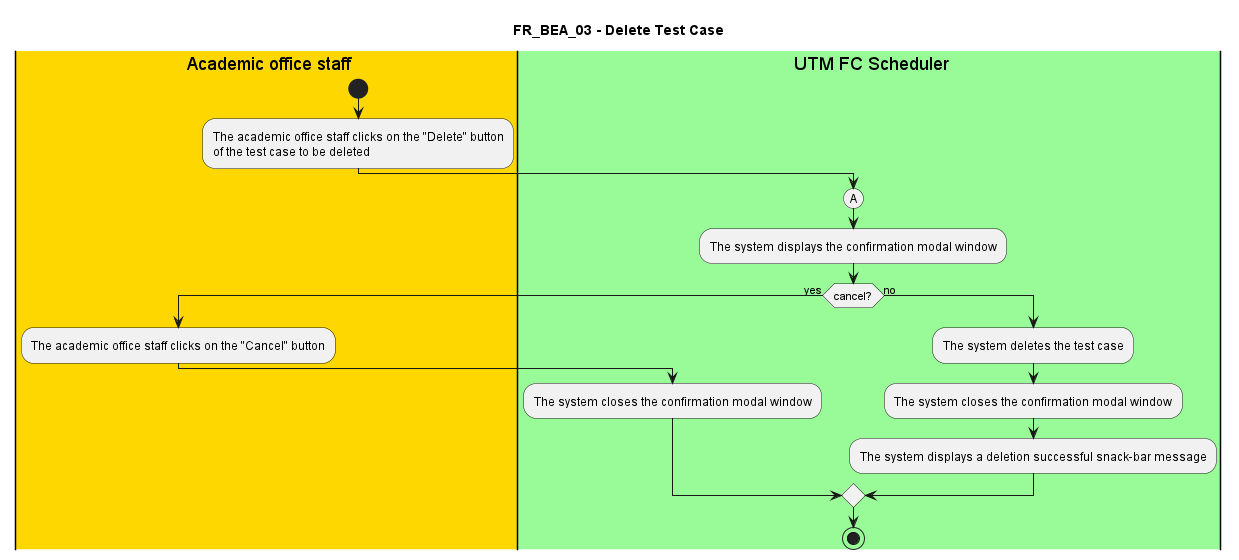

The diagram above was rendered by PlantUML. Its source (embedded in the PNG):
@startuml FR_BEA_03
title FR_BEA_03 - Delete Test Case


|#gold|eu| Academic office staff
|#palegreen|sys| UTM FC Scheduler

|eu|
start
:The academic office staff clicks on the "Delete" button 
of the test case to be deleted;

|sys|
(A)
:The system displays the confirmation modal window;

if (cancel?) then (yes)
    |eu|
    :The academic office staff clicks on the "Cancel" button;
    |sys|
    :The system closes the confirmation modal window;
else (no)
    |sys|
    :The system deletes the test case;
    :The system closes the confirmation modal window;
    :The system displays a deletion successful snack-bar message;
endif

stop

@enduml